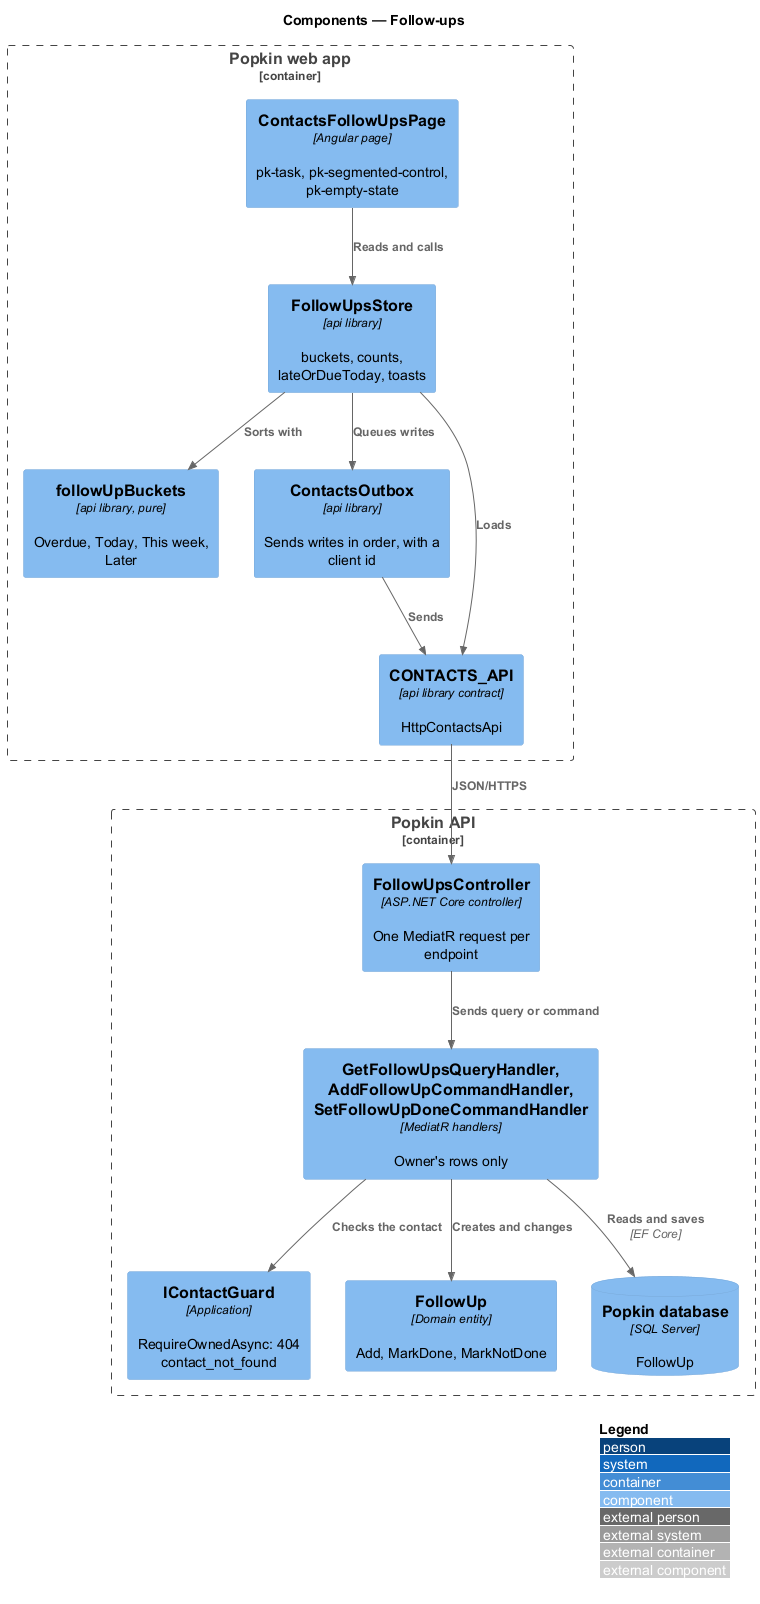

The diagram above was rendered by PlantUML. Its source (embedded in the PNG):
@startuml
!include <C4/C4_Component>
LAYOUT_WITH_LEGEND()
title Components — Follow-ups

Container_Boundary(web, "Popkin web app") {
  Component(page, "ContactsFollowUpsPage", "Angular page", "pk-task, pk-segmented-control, pk-empty-state")
  Component(store, "FollowUpsStore", "api library", "buckets, counts, lateOrDueToday, toasts")
  Component(rules, "followUpBuckets", "api library, pure", "Overdue, Today, This week, Later")
  Component(outbox, "ContactsOutbox", "api library", "Sends writes in order, with a client id")
  Component(client, "CONTACTS_API", "api library contract", "HttpContactsApi")
}
Container_Boundary(api, "Popkin API") {
  Component(ctrl, "FollowUpsController", "ASP.NET Core controller", "One MediatR request per endpoint")
  Component(handlers, "GetFollowUpsQueryHandler, AddFollowUpCommandHandler, SetFollowUpDoneCommandHandler", "MediatR handlers", "Owner's rows only")
  Component(guard, "IContactGuard", "Application", "RequireOwnedAsync: 404 contact_not_found")
  Component(entity, "FollowUp", "Domain entity", "Add, MarkDone, MarkNotDone")
  ComponentDb(db, "Popkin database", "SQL Server", "FollowUp")
}
Rel(page, store, "Reads and calls")
Rel(store, rules, "Sorts with")
Rel(store, outbox, "Queues writes")
Rel(outbox, client, "Sends")
Rel(store, client, "Loads")
Rel(client, ctrl, "JSON/HTTPS")
Rel(ctrl, handlers, "Sends query or command")
Rel(handlers, guard, "Checks the contact")
Rel(handlers, entity, "Creates and changes")
Rel(handlers, db, "Reads and saves", "EF Core")
@enduml